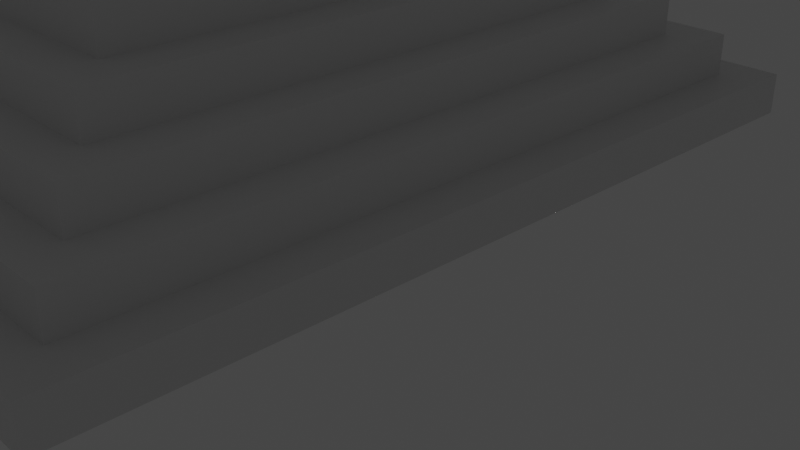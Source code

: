 # Source: MayanTemple.blend  (saved by Blender 2.93.21; exported with 4.5.12 LTS)
import bpy
from mathutils import Matrix  # noqa: F401  (used for matrix-valued properties, if any)

bpy.ops.wm.read_factory_settings(use_empty=True)
scene = bpy.context.scene
scene.name = 'Scene'

# ---- collections
col_collection = bpy.data.collections.new('Collection'); scene.collection.children.link(col_collection)

# ---- materials (node trees are filled in below, after node groups)
mat_material = bpy.data.materials.new('Material')
mat_material.alpha_threshold = 0.0
mat_material.use_transparent_shadow = False
mat_material.line_color = (0.0, 0.0, 0.0, 1.0)

# ---- material node trees
mat_material.use_nodes = True; mat_material.node_tree.nodes.clear()
_N = mat_material.node_tree.nodes; _L = mat_material.node_tree.links
n0 = _N.new('ShaderNodeOutputMaterial'); n0.name = 'Material Output'; n0.location = (300, 300)
n1 = _N.new('ShaderNodeBsdfPrincipled'); n1.name = 'Principled BSDF'; n1.location = (10, 300)
n1.distribution = 'GGX'
n1.subsurface_method = 'BURLEY'
n1.inputs[2].default_value = 0.4
n1.inputs[3].default_value = 1.45
n1.inputs[27].default_value = (0.0, 0.0, 0.0, 1.0)
n1.inputs[28].default_value = 1.0
_L.new(n1.outputs[0], n0.inputs[0])
n0.is_active_output = True

# ---- world
world_world = bpy.data.worlds.new('World'); scene.world = world_world
world_world.use_nodes = True; world_world.node_tree.nodes.clear()
_N = world_world.node_tree.nodes; _L = world_world.node_tree.links
n0 = _N.new('ShaderNodeOutputWorld'); n0.name = 'World Output'; n0.location = (300, 300)
n1 = _N.new('ShaderNodeBackground'); n1.name = 'Background'; n1.location = (10, 300)
n1.inputs[0].default_value = (0.05088, 0.05088, 0.05088, 1.0)
_L.new(n1.outputs[0], n0.inputs[0])
n0.is_active_output = True
world_world.color = (0.05088, 0.05088, 0.05088)
world_world.use_sun_shadow = False
world_world.sun_shadow_jitter_overblur = 0.0

# ---- cameras
cam_camera = bpy.data.cameras.new('Camera')
cam_camera.clip_end = 100.0
cam_camera.ortho_scale = 7.314

# ---- lights
light_light = bpy.data.lights.new('Light', 'POINT')
light_light.transmission_factor = 0.0
light_light.energy = 1000.0
light_light.shadow_soft_size = 0.1
light_light.shadow_maximum_resolution = 0.006
light_light.use_absolute_resolution = True

# ---- meshes
me_cube = bpy.data.meshes.new('Cube')
me_cube.from_pydata([(9.0, 9.0, 0.0), (10.0, 10.0, -1.0), (9.0, -9.0, 0.0), (10.0, -10.0, -1.0), (-9.0, 9.0, 0.0), (-10.0, 10.0, -1.0), (-9.0, -9.0, 0.0), (-10.0, -10.0, -1.0), (10.0, -10.0, 0.0), (-10.0, -10.0, 0.0), (10.0, 10.0, 0.0), (-10.0, 10.0, 0.0), (8.0, -8.0, 1.0), (-8.0, -8.0, 1.0), (8.0, 8.0, 1.0), (-8.0, 8.0, 1.0), (9.0, -9.0, 1.0), (-9.0, -9.0, 1.0), (9.0, 9.0, 1.0), (-9.0, 9.0, 1.0), (7.0, -7.0, 2.0), (-7.0, -7.0, 2.0), (7.0, 7.0, 2.0), (-7.0, 7.0, 2.0), (8.0, -8.0, 2.0), (-8.0, -8.0, 2.0), (8.0, 8.0, 2.0), (-8.0, 8.0, 2.0), (6.0, -6.0, 3.0), (-6.0, -6.0, 3.0), (6.0, 6.0, 3.0), (-6.0, 6.0, 3.0), (7.0, -7.0, 3.0), (-7.0, -7.0, 3.0), (7.0, 7.0, 3.0), (-7.0, 7.0, 3.0), (5.0, -5.0, 4.0), (-5.0, -5.0, 4.0), (5.0, 5.0, 4.0), (-5.0, 5.0, 4.0), (6.0, -6.0, 4.0), (-6.0, -6.0, 4.0), (6.0, 6.0, 4.0), (-6.0, 6.0, 4.0), (4.0, -4.0, 5.0), (-4.0, -4.0, 5.0), (4.0, 4.0, 5.0), (-4.0, 4.0, 5.0), (5.0, -5.0, 5.0), (-5.0, -5.0, 5.0), (5.0, 5.0, 5.0), (-5.0, 5.0, 5.0), (2.0, -2.0, 6.0), (-2.0, -2.0, 6.0), (2.0, 2.0, 6.0), (-2.0, 2.0, 6.0), (4.0, -4.0, 6.0), (-4.0, -4.0, 6.0), (4.0, 4.0, 6.0), (-4.0, 4.0, 6.0), (2.0, -2.0, 9.0), (-2.0, -2.0, 9.0), (2.0, 2.0, 9.0), (-2.0, 2.0, 9.0), (-10.0, 0.9474, -1.0), (10.0, 0.9474, 0.0), (-10.0, 0.9474, 0.0), (10.0, 0.9474, -1.0), (9.0, 0.9271, 0.0), (-9.0, 0.9271, 0.0), (9.0, 0.9271, 1.0), (-9.0, 0.9271, 1.0), (8.0, 0.9069, 1.0), (-8.0, 0.9069, 1.0), (8.0, 0.9069, 2.0), (-8.0, 0.9069, 2.0), (7.0, 0.8866, 2.0), (-7.0, 0.8866, 2.0), (7.0, 0.8866, 3.0), (-7.0, 0.8866, 3.0), (6.0, 0.8663, 3.0), (-6.0, 0.8663, 3.0), (6.0, 0.8663, 4.0), (-6.0, 0.8663, 4.0), (5.0, 0.8461, 4.0), (-5.0, 0.8461, 4.0), (5.0, 0.8461, 5.0), (-5.0, 0.8461, 5.0), (4.0, 0.8258, 5.0), (-4.0, 0.8258, 5.0), (4.0, 0.8258, 6.0), (-4.0, 0.8258, 6.0), (2.0, 0.7853, 6.0), (-2.0, 0.7853, 6.0), (2.0, 0.7853, 9.0), (-2.0, 0.7853, 9.0), (-10.0, -0.8394, -1.0), (10.0, -0.8394, 0.0), (9.0, -0.8568, 0.0), (9.0, -0.8568, 1.0), (8.0, -0.8742, 1.0), (8.0, -0.8742, 2.0), (7.0, -0.8916, 2.0), (7.0, -0.8916, 3.0), (6.0, -0.909, 3.0), (6.0, -0.909, 4.0), (5.0, -0.9264, 4.0), (5.0, -0.9264, 5.0), (4.0, -0.9437, 5.0), (4.0, -0.9437, 6.0), (2.0, -0.9785, 6.0), (2.0, -0.9785, 9.0), (-10.0, -0.8394, 0.0), (10.0, -0.8394, -1.0), (-9.0, -0.8568, 0.0), (-9.0, -0.8568, 1.0), (-8.0, -0.8742, 1.0), (-8.0, -0.8742, 2.0), (-7.0, -0.8916, 2.0), (-7.0, -0.8916, 3.0), (-6.0, -0.909, 3.0), (-6.0, -0.909, 4.0), (-5.0, -0.9264, 4.0), (-5.0, -0.9264, 5.0), (-4.0, -0.9437, 5.0), (-4.0, -0.9437, 6.0), (-2.0, -0.9785, 6.0), (-2.0, -0.9785, 9.0)], [], [(6, 2, 16, 17), (3, 8, 9, 7), (64, 66, 11, 5), (96, 113, 3, 7), (113, 97, 8, 3), (5, 11, 10, 1), (2, 6, 9, 8), (98, 2, 8, 97), (69, 4, 11, 66), (4, 0, 10, 11), (72, 14, 26, 74), (0, 4, 19, 18), (68, 0, 18, 70), (114, 6, 17, 115), (12, 13, 17, 16), (100, 12, 16, 99), (73, 15, 19, 71), (15, 14, 18, 19), (118, 21, 33, 119), (116, 13, 25, 117), (13, 12, 24, 25), (14, 15, 27, 26), (20, 21, 25, 24), (102, 20, 24, 101), (77, 23, 27, 75), (23, 22, 26, 27), (30, 31, 43, 42), (21, 20, 32, 33), (22, 23, 35, 34), (76, 22, 34, 78), (28, 29, 33, 32), (104, 28, 32, 103), (81, 31, 35, 79), (31, 30, 34, 35), (122, 37, 49, 123), (80, 30, 42, 82), (120, 29, 41, 121), (29, 28, 40, 41), (36, 37, 41, 40), (106, 36, 40, 105), (85, 39, 43, 83), (39, 38, 42, 43), (46, 47, 59, 58), (37, 36, 48, 49), (38, 39, 51, 50), (84, 38, 50, 86), (44, 45, 49, 48), (108, 44, 48, 107), (89, 47, 51, 87), (47, 46, 50, 51), (126, 53, 61, 127), (88, 46, 58, 90), (124, 45, 57, 125), (45, 44, 56, 57), (52, 53, 57, 56), (110, 52, 56, 109), (93, 55, 59, 91), (55, 54, 58, 59), (111, 127, 61, 60), (53, 52, 60, 61), (54, 55, 63, 62), (92, 54, 62, 94), (110, 92, 94, 111), (62, 63, 95, 94), (126, 93, 91, 125), (54, 92, 90, 58), (47, 89, 91, 59), (108, 88, 90, 109), (55, 93, 95, 63), (124, 89, 87, 123), (46, 88, 86, 50), (106, 84, 86, 107), (122, 85, 83, 121), (38, 84, 82, 42), (31, 81, 83, 43), (104, 80, 82, 105), (39, 85, 87, 51), (120, 81, 79, 119), (30, 80, 78, 34), (102, 76, 78, 103), (118, 77, 75, 117), (22, 76, 74, 26), (15, 73, 75, 27), (23, 77, 79, 35), (116, 73, 71, 115), (14, 72, 70, 18), (4, 69, 71, 19), (98, 68, 70, 99), (100, 72, 74, 101), (114, 69, 66, 112), (0, 68, 65, 10), (1, 10, 65, 67), (5, 1, 67, 64), (96, 112, 66, 64), (7, 9, 112, 96), (6, 114, 112, 9), (12, 100, 101, 24), (2, 98, 99, 16), (13, 116, 115, 17), (21, 118, 117, 25), (20, 102, 103, 32), (29, 120, 119, 33), (28, 104, 105, 40), (37, 122, 121, 41), (36, 106, 107, 48), (45, 124, 123, 49), (44, 108, 109, 56), (53, 126, 125, 57), (52, 110, 111, 60), (94, 95, 127, 111), (92, 110, 109, 90), (89, 124, 125, 91), (93, 126, 127, 95), (88, 108, 107, 86), (84, 106, 105, 82), (81, 120, 121, 83), (85, 122, 123, 87), (80, 104, 103, 78), (76, 102, 101, 74), (73, 116, 117, 75), (77, 118, 119, 79), (72, 100, 99, 70), (69, 114, 115, 71), (68, 98, 97, 65), (67, 65, 97, 113), (64, 67, 113, 96)])
_uv = me_cube.uv_layers.new(name='UVMap')
_uv.uv.foreach_set('vector', [0.8625, 0.7375, 0.6375, 0.7375, 0.6375, 0.7375, 0.8625, 0.7375, 0.5, 0.75, 0.625, 0.75, 0.625, 1.0, 0.5, 1.0, 0.5, 0.1275, 0.625, 0.1275, 0.625, 0.25, 0.5, 0.25, 0.125, 0.6228, 0.5, 0.6228, 0.5, 0.75, 0.125, 0.75, 0.5, 0.6228, 0.625, 0.6228, 0.625, 0.75, 0.5, 0.75, 0.5, 0.25, 0.625, 0.25, 0.625, 0.5, 0.5, 0.5, 0.6375, 0.7375, 0.8625, 0.7375, 0.875, 0.75, 0.625, 0.75, 0.6375, 0.623, 0.6375, 0.7375, 0.625, 0.75, 0.625, 0.6228, 0.8625, 0.6227, 0.8625, 0.5125, 0.875, 0.5, 0.875, 0.6225, 0.8625, 0.5125, 0.6375, 0.5125, 0.625, 0.5, 0.875, 0.5, 0.65, 0.623, 0.65, 0.525, 0.65, 0.525, 0.65, 0.623, 0.6375, 0.5125, 0.8625, 0.5125, 0.8625, 0.5125, 0.6375, 0.5125, 0.6375, 0.6227, 0.6375, 0.5125, 0.6375, 0.5125, 0.6375, 0.6227, 0.8625, 0.623, 0.8625, 0.7375, 0.8625, 0.7375, 0.8625, 0.623, 0.65, 0.725, 0.85, 0.725, 0.8625, 0.7375, 0.6375, 0.7375, 0.65, 0.6233, 0.65, 0.725, 0.6375, 0.7375, 0.6375, 0.623, 0.85, 0.623, 0.85, 0.525, 0.8625, 0.5125, 0.8625, 0.6227, 0.85, 0.525, 0.65, 0.525, 0.6375, 0.5125, 0.8625, 0.5125, 0.8375, 0.6235, 0.8375, 0.7125, 0.8375, 0.7125, 0.8375, 0.6235, 0.85, 0.6233, 0.85, 0.725, 0.85, 0.725, 0.85, 0.6233, 0.85, 0.725, 0.65, 0.725, 0.65, 0.725, 0.85, 0.725, 0.65, 0.525, 0.85, 0.525, 0.85, 0.525, 0.65, 0.525, 0.6625, 0.7125, 0.8375, 0.7125, 0.85, 0.725, 0.65, 0.725, 0.6625, 0.6235, 0.6625, 0.7125, 0.65, 0.725, 0.65, 0.6233, 0.8375, 0.6232, 0.8375, 0.5375, 0.85, 0.525, 0.85, 0.623, 0.8375, 0.5375, 0.6625, 0.5375, 0.65, 0.525, 0.85, 0.525, 0.675, 0.55, 0.825, 0.55, 0.825, 0.55, 0.675, 0.55, 0.8375, 0.7125, 0.6625, 0.7125, 0.6625, 0.7125, 0.8375, 0.7125, 0.6625, 0.5375, 0.8375, 0.5375, 0.8375, 0.5375, 0.6625, 0.5375, 0.6625, 0.6232, 0.6625, 0.5375, 0.6625, 0.5375, 0.6625, 0.6232, 0.675, 0.7, 0.825, 0.7, 0.8375, 0.7125, 0.6625, 0.7125, 0.675, 0.6237, 0.675, 0.7, 0.6625, 0.7125, 0.6625, 0.6235, 0.825, 0.6235, 0.825, 0.55, 0.8375, 0.5375, 0.8375, 0.6232, 0.825, 0.55, 0.675, 0.55, 0.6625, 0.5375, 0.8375, 0.5375, 0.8125, 0.6239, 0.8125, 0.6875, 0.8125, 0.6875, 0.8125, 0.6239, 0.675, 0.6235, 0.675, 0.55, 0.675, 0.55, 0.675, 0.6235, 0.825, 0.6237, 0.825, 0.7, 0.825, 0.7, 0.825, 0.6237, 0.825, 0.7, 0.675, 0.7, 0.675, 0.7, 0.825, 0.7, 0.6875, 0.6875, 0.8125, 0.6875, 0.825, 0.7, 0.675, 0.7, 0.6875, 0.6239, 0.6875, 0.6875, 0.675, 0.7, 0.675, 0.6237, 0.8125, 0.6237, 0.8125, 0.5625, 0.825, 0.55, 0.825, 0.6235, 0.8125, 0.5625, 0.6875, 0.5625, 0.675, 0.55, 0.825, 0.55, 0.7, 0.575, 0.8, 0.575, 0.8, 0.575, 0.7, 0.575, 0.8125, 0.6875, 0.6875, 0.6875, 0.6875, 0.6875, 0.8125, 0.6875, 0.6875, 0.5625, 0.8125, 0.5625, 0.8125, 0.5625, 0.6875, 0.5625, 0.6875, 0.6237, 0.6875, 0.5625, 0.6875, 0.5625, 0.6875, 0.6237, 0.7, 0.675, 0.8, 0.675, 0.8125, 0.6875, 0.6875, 0.6875, 0.7, 0.6241, 0.7, 0.675, 0.6875, 0.6875, 0.6875, 0.6239, 0.8, 0.624, 0.8, 0.575, 0.8125, 0.5625, 0.8125, 0.6237, 0.8, 0.575, 0.7, 0.575, 0.6875, 0.5625, 0.8125, 0.5625, 0.775, 0.6246, 0.775, 0.65, 0.775, 0.65, 0.775, 0.6246, 0.7, 0.624, 0.7, 0.575, 0.7, 0.575, 0.7, 0.624, 0.8, 0.6241, 0.8, 0.675, 0.8, 0.675, 0.8, 0.6241, 0.8, 0.675, 0.7, 0.675, 0.7, 0.675, 0.8, 0.675, 0.725, 0.65, 0.775, 0.65, 0.8, 0.675, 0.7, 0.675, 0.725, 0.6246, 0.725, 0.65, 0.7, 0.675, 0.7, 0.6241, 0.775, 0.6245, 0.775, 0.6, 0.8, 0.575, 0.8, 0.624, 0.775, 0.6, 0.725, 0.6, 0.7, 0.575, 0.8, 0.575, 0.725, 0.6246, 0.775, 0.6246, 0.775, 0.65, 0.725, 0.65, 0.775, 0.65, 0.725, 0.65, 0.725, 0.65, 0.775, 0.65, 0.725, 0.6, 0.775, 0.6, 0.775, 0.6, 0.725, 0.6, 0.725, 0.6245, 0.725, 0.6, 0.725, 0.6, 0.725, 0.6245, 0.725, 0.6246, 0.725, 0.6245, 0.725, 0.6245, 0.725, 0.6246, 0.725, 0.6, 0.775, 0.6, 0.775, 0.6245, 0.725, 0.6245, 0.775, 0.6246, 0.775, 0.6245, 0.8, 0.624, 0.8, 0.6241, 0.725, 0.6, 0.725, 0.6245, 0.7, 0.624, 0.7, 0.575, 0.8, 0.575, 0.8, 0.624, 0.8, 0.624, 0.8, 0.575, 0.7, 0.6241, 0.7, 0.624, 0.7, 0.624, 0.7, 0.6241, 0.775, 0.6, 0.775, 0.6245, 0.775, 0.6245, 0.775, 0.6, 0.8, 0.6241, 0.8, 0.624, 0.8125, 0.6237, 0.8125, 0.6239, 0.7, 0.575, 0.7, 0.624, 0.6875, 0.6237, 0.6875, 0.5625, 0.6875, 0.6239, 0.6875, 0.6237, 0.6875, 0.6237, 0.6875, 0.6239, 0.8125, 0.6239, 0.8125, 0.6237, 0.825, 0.6235, 0.825, 0.6237, 0.6875, 0.5625, 0.6875, 0.6237, 0.675, 0.6235, 0.675, 0.55, 0.825, 0.55, 0.825, 0.6235, 0.825, 0.6235, 0.825, 0.55, 0.675, 0.6237, 0.675, 0.6235, 0.675, 0.6235, 0.675, 0.6237, 0.8125, 0.5625, 0.8125, 0.6237, 0.8125, 0.6237, 0.8125, 0.5625, 0.825, 0.6237, 0.825, 0.6235, 0.8375, 0.6232, 0.8375, 0.6235, 0.675, 0.55, 0.675, 0.6235, 0.6625, 0.6232, 0.6625, 0.5375, 0.6625, 0.6235, 0.6625, 0.6232, 0.6625, 0.6232, 0.6625, 0.6235, 0.8375, 0.6235, 0.8375, 0.6232, 0.85, 0.623, 0.85, 0.6233, 0.6625, 0.5375, 0.6625, 0.6232, 0.65, 0.623, 0.65, 0.525, 0.85, 0.525, 0.85, 0.623, 0.85, 0.623, 0.85, 0.525, 0.8375, 0.5375, 0.8375, 0.6232, 0.8375, 0.6232, 0.8375, 0.5375, 0.85, 0.6233, 0.85, 0.623, 0.8625, 0.6227, 0.8625, 0.623, 0.65, 0.525, 0.65, 0.623, 0.6375, 0.6227, 0.6375, 0.5125, 0.8625, 0.5125, 0.8625, 0.6227, 0.8625, 0.6227, 0.8625, 0.5125, 0.6375, 0.623, 0.6375, 0.6227, 0.6375, 0.6227, 0.6375, 0.623, 0.65, 0.6233, 0.65, 0.623, 0.65, 0.623, 0.65, 0.6233, 0.8625, 0.623, 0.8625, 0.6227, 0.875, 0.6225, 0.875, 0.6228, 0.6375, 0.5125, 0.6375, 0.6227, 0.625, 0.6225, 0.625, 0.5, 0.5, 0.5, 0.625, 0.5, 0.625, 0.6225, 0.5, 0.6225, 0.125, 0.5, 0.5, 0.5, 0.5, 0.6225, 0.125, 0.6225, 0.5, 0.1272, 0.625, 0.1272, 0.625, 0.1275, 0.5, 0.1275, 0.5, 0.0, 0.625, 0.0, 0.625, 0.1272, 0.5, 0.1272, 0.8625, 0.7375, 0.8625, 0.623, 0.875, 0.6228, 0.875, 0.75, 0.65, 0.725, 0.65, 0.6233, 0.65, 0.6233, 0.65, 0.725, 0.6375, 0.7375, 0.6375, 0.623, 0.6375, 0.623, 0.6375, 0.7375, 0.85, 0.725, 0.85, 0.6233, 0.8625, 0.623, 0.8625, 0.7375, 0.8375, 0.7125, 0.8375, 0.6235, 0.85, 0.6233, 0.85, 0.725, 0.6625, 0.7125, 0.6625, 0.6235, 0.6625, 0.6235, 0.6625, 0.7125, 0.825, 0.7, 0.825, 0.6237, 0.8375, 0.6235, 0.8375, 0.7125, 0.675, 0.7, 0.675, 0.6237, 0.675, 0.6237, 0.675, 0.7, 0.8125, 0.6875, 0.8125, 0.6239, 0.825, 0.6237, 0.825, 0.7, 0.6875, 0.6875, 0.6875, 0.6239, 0.6875, 0.6239, 0.6875, 0.6875, 0.8, 0.675, 0.8, 0.6241, 0.8125, 0.6239, 0.8125, 0.6875, 0.7, 0.675, 0.7, 0.6241, 0.7, 0.6241, 0.7, 0.675, 0.775, 0.65, 0.775, 0.6246, 0.8, 0.6241, 0.8, 0.675, 0.725, 0.65, 0.725, 0.6246, 0.725, 0.6246, 0.725, 0.65, 0.725, 0.6245, 0.775, 0.6245, 0.775, 0.6246, 0.725, 0.6246, 0.725, 0.6245, 0.725, 0.6246, 0.7, 0.6241, 0.7, 0.624, 0.8, 0.624, 0.8, 0.6241, 0.8, 0.6241, 0.8, 0.624, 0.775, 0.6245, 0.775, 0.6246, 0.775, 0.6246, 0.775, 0.6245, 0.7, 0.624, 0.7, 0.6241, 0.6875, 0.6239, 0.6875, 0.6237, 0.6875, 0.6237, 0.6875, 0.6239, 0.675, 0.6237, 0.675, 0.6235, 0.825, 0.6235, 0.825, 0.6237, 0.825, 0.6237, 0.825, 0.6235, 0.8125, 0.6237, 0.8125, 0.6239, 0.8125, 0.6239, 0.8125, 0.6237, 0.675, 0.6235, 0.675, 0.6237, 0.6625, 0.6235, 0.6625, 0.6232, 0.6625, 0.6232, 0.6625, 0.6235, 0.65, 0.6233, 0.65, 0.623, 0.85, 0.623, 0.85, 0.6233, 0.85, 0.6233, 0.85, 0.623, 0.8375, 0.6232, 0.8375, 0.6235, 0.8375, 0.6235, 0.8375, 0.6232, 0.65, 0.623, 0.65, 0.6233, 0.6375, 0.623, 0.6375, 0.6227, 0.8625, 0.6227, 0.8625, 0.623, 0.8625, 0.623, 0.8625, 0.6227, 0.6375, 0.6227, 0.6375, 0.623, 0.625, 0.6228, 0.625, 0.6225, 0.5, 0.6225, 0.625, 0.6225, 0.625, 0.6228, 0.5, 0.6228, 0.125, 0.6225, 0.5, 0.6225, 0.5, 0.6228, 0.125, 0.6228])
me_cube.materials.append(mat_material)
me_cube.use_remesh_preserve_volume = False
me_cube.use_remesh_preserve_attributes = False
me_cube.use_mirror_vertex_groups = False
me_cube.update()

# ---- objects
ob_temple = bpy.data.objects.new('Temple', me_cube)
ob_light = bpy.data.objects.new('Light', light_light)
ob_camera = bpy.data.objects.new('Camera', cam_camera)

# ---- transforms, parenting, visibility, modifiers, constraints
ob_temple.location = (0.0, 0.0, 1.0)
ob_temple.lock_rotations_4d = False
ob_temple.empty_display_type = 'ARROWS'
ob_temple.lineart.crease_threshold = 0.0
ob_light.location = (4.076, 1.005, 5.904)
ob_light.rotation_euler = (0.6503, 0.05522, 1.866)
ob_light.lock_rotations_4d = False
ob_light.empty_display_type = 'ARROWS'
ob_light.color = (0.0, 0.0, 0.0, 0.0)
ob_light.lineart.crease_threshold = 0.0
ob_camera.location = (22.65, -14.67, 9.861)
ob_camera.rotation_euler = (1.109, 0.0, 0.8149)
ob_camera.lock_rotations_4d = False
ob_camera.empty_display_type = 'ARROWS'
ob_camera.color = (0.0, 0.0, 0.0, 0.0)
ob_camera.display_type = 'WIRE'
ob_camera.lineart.crease_threshold = 0.0

# ---- collection membership
col_collection.objects.link(ob_temple)
col_collection.objects.link(ob_light)
col_collection.objects.link(ob_camera)

# ---- scene / render settings (as saved in the file)
scene.camera = ob_camera
scene.frame_start = 1; scene.frame_end = 250; scene.frame_set(1)
scene.render.engine = 'BLENDER_EEVEE_NEXT'
scene.cycles.use_denoising = False
scene.cycles.samples = 128
scene.cycles.sampling_pattern = 'TABULATED_SOBOL'
scene.cycles.use_adaptive_sampling = False
scene.cycles.use_light_tree = False
scene.view_settings.view_transform = 'Filmic'
bpy.context.view_layer.update()
